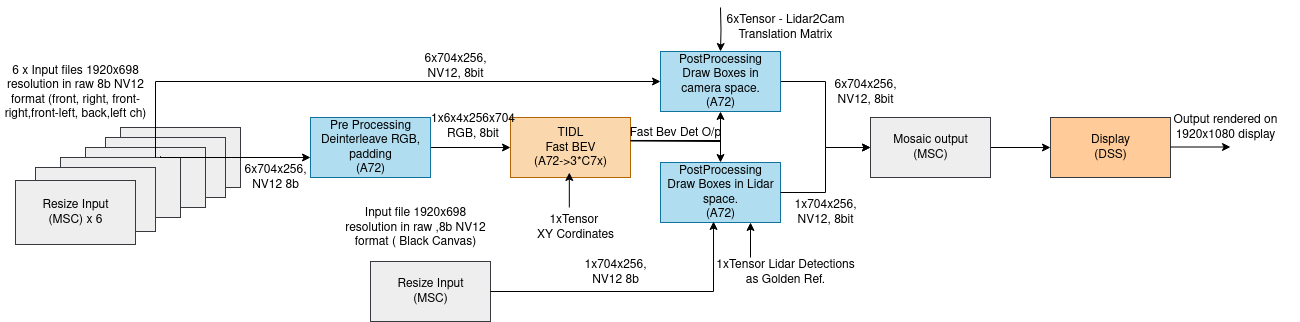

The diagram above was exported from draw.io. Its source (the exported page's mxGraphModel, read from the mxfile embedded in the PNG):
<mxGraphModel dx="2204" dy="808" grid="1" gridSize="10" guides="1" tooltips="1" connect="1" arrows="1" fold="1" page="1" pageScale="1" pageWidth="850" pageHeight="1100" math="0" shadow="0">
  <root>
    <mxCell id="0" />
    <mxCell id="1" parent="0" />
    <mxCell id="OWK-DwcWjH-GITJbaqG9-12" value="Display&lt;br&gt;(DSS)&lt;br&gt;" style="rounded=0;whiteSpace=wrap;html=1;fillColor=#ffcc99;strokeColor=#36393d;" parent="1" vertex="1">
      <mxGeometry x="260" y="230" width="120" height="60" as="geometry" />
    </mxCell>
    <mxCell id="OWK-DwcWjH-GITJbaqG9-13" value="6 x Input files 1920x698 resolution in raw 8b NV12 format (front, right, front-right,front-left, back,left ch)" style="text;html=1;strokeColor=none;fillColor=none;align=center;verticalAlign=middle;whiteSpace=wrap;rounded=0;" parent="1" vertex="1">
      <mxGeometry x="-790" y="140" width="150" height="130" as="geometry" />
    </mxCell>
    <mxCell id="OWK-DwcWjH-GITJbaqG9-14" value="Output rendered on 1920x1080 display" style="text;html=1;strokeColor=none;fillColor=none;align=center;verticalAlign=middle;whiteSpace=wrap;rounded=0;" parent="1" vertex="1">
      <mxGeometry x="360" y="220" width="150" height="40" as="geometry" />
    </mxCell>
    <mxCell id="OWK-DwcWjH-GITJbaqG9-18" value="TIDL&lt;br&gt;Fast BEV&lt;br&gt;(A72-&amp;gt;3*C7x)" style="rounded=0;whiteSpace=wrap;html=1;fillColor=#fad7ac;strokeColor=#b46504;" parent="1" vertex="1">
      <mxGeometry x="-280" y="230" width="120" height="60" as="geometry" />
    </mxCell>
    <mxCell id="OWK-DwcWjH-GITJbaqG9-19" style="edgeStyle=orthogonalEdgeStyle;rounded=0;html=1;exitX=1;exitY=0.5;jettySize=auto;orthogonalLoop=1;entryX=0;entryY=0.5;entryDx=0;entryDy=0;exitDx=0;exitDy=0;" parent="1" source="OWK-DwcWjH-GITJbaqG9-20" target="OWK-DwcWjH-GITJbaqG9-28" edge="1">
      <mxGeometry relative="1" as="geometry">
        <mxPoint x="705" y="514" as="targetPoint" />
      </mxGeometry>
    </mxCell>
    <mxCell id="OWK-DwcWjH-GITJbaqG9-20" value="PostProcessing&lt;br&gt;Draw Boxes in camera space.&lt;br&gt;(A72)" style="rounded=0;whiteSpace=wrap;html=1;fillColor=#b1ddf0;strokeColor=#10739e;" parent="1" vertex="1">
      <mxGeometry x="-130" y="164" width="120" height="60" as="geometry" />
    </mxCell>
    <mxCell id="OWK-DwcWjH-GITJbaqG9-23" style="edgeStyle=orthogonalEdgeStyle;rounded=0;html=1;exitX=1;exitY=0.5;entryX=0;entryY=0.5;jettySize=auto;orthogonalLoop=1;exitDx=0;exitDy=0;entryDx=0;entryDy=0;" parent="1" source="OWK-DwcWjH-GITJbaqG9-24" target="OWK-DwcWjH-GITJbaqG9-18" edge="1">
      <mxGeometry relative="1" as="geometry" />
    </mxCell>
    <mxCell id="OWK-DwcWjH-GITJbaqG9-24" value="Pre Processing&lt;br&gt;Deinterleave RGB, padding&lt;br&gt;(A72)" style="rounded=0;whiteSpace=wrap;html=1;fillColor=#b1ddf0;strokeColor=#10739e;" parent="1" vertex="1">
      <mxGeometry x="-480" y="230" width="120" height="60" as="geometry" />
    </mxCell>
    <mxCell id="OWK-DwcWjH-GITJbaqG9-27" style="edgeStyle=orthogonalEdgeStyle;rounded=0;html=1;entryX=0;entryY=0.5;jettySize=auto;orthogonalLoop=1;entryDx=0;entryDy=0;" parent="1" source="OWK-DwcWjH-GITJbaqG9-28" target="OWK-DwcWjH-GITJbaqG9-12" edge="1">
      <mxGeometry relative="1" as="geometry" />
    </mxCell>
    <mxCell id="OWK-DwcWjH-GITJbaqG9-28" value="Mosaic output&lt;br&gt;(MSC)" style="rounded=0;whiteSpace=wrap;html=1;fillColor=#eeeeee;strokeColor=#36393d;" parent="1" vertex="1">
      <mxGeometry x="80" y="230" width="120" height="60" as="geometry" />
    </mxCell>
    <mxCell id="OWK-DwcWjH-GITJbaqG9-42" value="6x704x256, NV12, 8bit" style="text;html=1;strokeColor=none;fillColor=none;align=center;verticalAlign=middle;whiteSpace=wrap;rounded=0;" parent="1" vertex="1">
      <mxGeometry x="-380" y="164" width="90" height="30" as="geometry" />
    </mxCell>
    <mxCell id="OWK-DwcWjH-GITJbaqG9-43" value="PostProcessing&lt;br&gt;Draw Boxes in Lidar space.&lt;br&gt;(A72)" style="rounded=0;whiteSpace=wrap;html=1;fillColor=#b1ddf0;strokeColor=#10739e;" parent="1" vertex="1">
      <mxGeometry x="-130" y="275" width="120" height="60" as="geometry" />
    </mxCell>
    <mxCell id="OWK-DwcWjH-GITJbaqG9-44" value="Resize Input&lt;br&gt;(MSC)&lt;br&gt;" style="rounded=0;whiteSpace=wrap;html=1;fillColor=#eeeeee;strokeColor=#36393d;" parent="1" vertex="1">
      <mxGeometry x="-670" y="240" width="120" height="60" as="geometry" />
    </mxCell>
    <mxCell id="OWK-DwcWjH-GITJbaqG9-45" value="Resize Input&lt;br&gt;(MSC)&lt;br&gt;" style="rounded=0;whiteSpace=wrap;html=1;fillColor=#eeeeee;strokeColor=#36393d;" parent="1" vertex="1">
      <mxGeometry x="-685" y="250" width="120" height="60" as="geometry" />
    </mxCell>
    <mxCell id="OWK-DwcWjH-GITJbaqG9-46" value="Resize Input&lt;br&gt;(MSC)&lt;br&gt;" style="rounded=0;whiteSpace=wrap;html=1;fillColor=#eeeeee;strokeColor=#36393d;" parent="1" vertex="1">
      <mxGeometry x="-705" y="260" width="120" height="60" as="geometry" />
    </mxCell>
    <mxCell id="OWK-DwcWjH-GITJbaqG9-47" value="Resize Input&lt;br&gt;(MSC)&lt;br&gt;" style="rounded=0;whiteSpace=wrap;html=1;fillColor=#eeeeee;strokeColor=#36393d;" parent="1" vertex="1">
      <mxGeometry x="-730" y="270" width="120" height="60" as="geometry" />
    </mxCell>
    <mxCell id="OWK-DwcWjH-GITJbaqG9-48" value="Resize Input&lt;br&gt;(MSC) x 5" style="rounded=0;whiteSpace=wrap;html=1;fillColor=#eeeeee;strokeColor=#36393d;" parent="1" vertex="1">
      <mxGeometry x="-755" y="280" width="120" height="64" as="geometry" />
    </mxCell>
    <mxCell id="OWK-DwcWjH-GITJbaqG9-57" style="edgeStyle=orthogonalEdgeStyle;rounded=0;html=1;exitX=1;exitY=0.383;entryX=0.5;entryY=0;jettySize=auto;orthogonalLoop=1;entryDx=0;entryDy=0;exitDx=0;exitDy=0;exitPerimeter=0;" parent="1" source="OWK-DwcWjH-GITJbaqG9-18" target="OWK-DwcWjH-GITJbaqG9-43" edge="1">
      <mxGeometry relative="1" as="geometry">
        <mxPoint x="610" y="400" as="sourcePoint" />
        <mxPoint x="755" y="446" as="targetPoint" />
      </mxGeometry>
    </mxCell>
    <mxCell id="OWK-DwcWjH-GITJbaqG9-58" value="&lt;div&gt;1x6x4x256x704 &lt;br&gt;&lt;/div&gt;&lt;div&gt;RGB, 8bit&lt;/div&gt;" style="text;html=1;strokeColor=none;fillColor=none;align=center;verticalAlign=middle;whiteSpace=wrap;rounded=0;" parent="1" vertex="1">
      <mxGeometry x="-380" y="224" width="125" height="30" as="geometry" />
    </mxCell>
    <mxCell id="OWK-DwcWjH-GITJbaqG9-63" style="edgeStyle=orthogonalEdgeStyle;rounded=0;html=1;jettySize=auto;orthogonalLoop=1;" parent="1" edge="1">
      <mxGeometry relative="1" as="geometry">
        <mxPoint x="-630" y="270" as="sourcePoint" />
        <mxPoint x="-480" y="270" as="targetPoint" />
        <Array as="points">
          <mxPoint x="-630" y="269" />
          <mxPoint x="-630" y="270" />
        </Array>
      </mxGeometry>
    </mxCell>
    <mxCell id="OWK-DwcWjH-GITJbaqG9-64" value="6x704x256, NV12 8b" style="text;html=1;strokeColor=none;fillColor=none;align=center;verticalAlign=middle;whiteSpace=wrap;rounded=0;" parent="1" vertex="1">
      <mxGeometry x="-560" y="275" width="90" height="30" as="geometry" />
    </mxCell>
    <mxCell id="OWK-DwcWjH-GITJbaqG9-66" style="edgeStyle=orthogonalEdgeStyle;rounded=0;html=1;jettySize=auto;orthogonalLoop=1;entryX=0.5;entryY=1;entryDx=0;entryDy=0;" parent="1" target="OWK-DwcWjH-GITJbaqG9-20" edge="1">
      <mxGeometry relative="1" as="geometry">
        <mxPoint x="-160" y="253.48" as="sourcePoint" />
        <mxPoint x="-70" y="230" as="targetPoint" />
      </mxGeometry>
    </mxCell>
    <mxCell id="OWK-DwcWjH-GITJbaqG9-70" style="edgeStyle=orthogonalEdgeStyle;rounded=0;html=1;exitX=1;exitY=0.5;jettySize=auto;orthogonalLoop=1;entryX=0;entryY=0.5;entryDx=0;entryDy=0;exitDx=0;exitDy=0;" parent="1" source="OWK-DwcWjH-GITJbaqG9-43" target="OWK-DwcWjH-GITJbaqG9-28" edge="1">
      <mxGeometry relative="1" as="geometry">
        <mxPoint x="190" y="326" as="targetPoint" />
        <mxPoint x="70" y="300" as="sourcePoint" />
      </mxGeometry>
    </mxCell>
    <mxCell id="OWK-DwcWjH-GITJbaqG9-73" style="edgeStyle=orthogonalEdgeStyle;rounded=0;html=1;entryX=0;entryY=0.5;jettySize=auto;orthogonalLoop=1;entryDx=0;entryDy=0;" parent="1" edge="1">
      <mxGeometry relative="1" as="geometry">
        <mxPoint x="380" y="259.5" as="sourcePoint" />
        <mxPoint x="440" y="259.5" as="targetPoint" />
      </mxGeometry>
    </mxCell>
    <mxCell id="OWK-DwcWjH-GITJbaqG9-74" value="Fast Bev Det O/p" style="text;html=1;strokeColor=none;fillColor=none;align=center;verticalAlign=middle;whiteSpace=wrap;rounded=0;" parent="1" vertex="1">
      <mxGeometry x="-180" y="230" width="130" height="30" as="geometry" />
    </mxCell>
    <mxCell id="OWK-DwcWjH-GITJbaqG9-75" value="6x704x256, NV12, 8bit" style="text;html=1;strokeColor=none;fillColor=none;align=center;verticalAlign=middle;whiteSpace=wrap;rounded=0;" parent="1" vertex="1">
      <mxGeometry x="30" y="190" width="90" height="30" as="geometry" />
    </mxCell>
    <mxCell id="OWK-DwcWjH-GITJbaqG9-76" value="1x704x256, NV12, 8bit" style="text;html=1;strokeColor=none;fillColor=none;align=center;verticalAlign=middle;whiteSpace=wrap;rounded=0;" parent="1" vertex="1">
      <mxGeometry x="-10" y="310" width="90" height="30" as="geometry" />
    </mxCell>
    <mxCell id="OWK-DwcWjH-GITJbaqG9-77" value="Resize Input&lt;br&gt;(MSC)&lt;br&gt;" style="rounded=0;whiteSpace=wrap;html=1;fillColor=#eeeeee;strokeColor=#36393d;" parent="1" vertex="1">
      <mxGeometry x="-420" y="374" width="120" height="60" as="geometry" />
    </mxCell>
    <mxCell id="OWK-DwcWjH-GITJbaqG9-78" style="edgeStyle=orthogonalEdgeStyle;rounded=0;html=1;exitX=1;exitY=0.5;entryX=0.442;entryY=0.983;jettySize=auto;orthogonalLoop=1;entryDx=0;entryDy=0;exitDx=0;exitDy=0;entryPerimeter=0;" parent="1" source="OWK-DwcWjH-GITJbaqG9-77" target="OWK-DwcWjH-GITJbaqG9-43" edge="1">
      <mxGeometry relative="1" as="geometry">
        <mxPoint x="-150" y="420" as="sourcePoint" />
        <mxPoint x="-60" y="442" as="targetPoint" />
      </mxGeometry>
    </mxCell>
    <mxCell id="OWK-DwcWjH-GITJbaqG9-79" value="Input file 1920x698 resolution in raw ,8b NV12 format ( Black Canvas)" style="text;html=1;strokeColor=none;fillColor=none;align=center;verticalAlign=middle;whiteSpace=wrap;rounded=0;" parent="1" vertex="1">
      <mxGeometry x="-450" y="320" width="150" height="40" as="geometry" />
    </mxCell>
    <mxCell id="OWK-DwcWjH-GITJbaqG9-80" value="1x704x256, NV12 8b" style="text;html=1;strokeColor=none;fillColor=none;align=center;verticalAlign=middle;whiteSpace=wrap;rounded=0;" parent="1" vertex="1">
      <mxGeometry x="-220" y="370" width="90" height="30" as="geometry" />
    </mxCell>
    <mxCell id="OWK-DwcWjH-GITJbaqG9-81" style="edgeStyle=orthogonalEdgeStyle;rounded=0;html=1;entryX=0.75;entryY=1;jettySize=auto;orthogonalLoop=1;entryDx=0;entryDy=0;" parent="1" target="OWK-DwcWjH-GITJbaqG9-43" edge="1">
      <mxGeometry relative="1" as="geometry">
        <mxPoint x="-40" y="370" as="sourcePoint" />
        <mxPoint x="163" y="510" as="targetPoint" />
      </mxGeometry>
    </mxCell>
    <mxCell id="OWK-DwcWjH-GITJbaqG9-82" value="&lt;div&gt;1xTensor Lidar Detections&lt;/div&gt;&lt;div&gt;as Golden Ref. &lt;/div&gt;" style="text;html=1;strokeColor=none;fillColor=none;align=center;verticalAlign=middle;whiteSpace=wrap;rounded=0;" parent="1" vertex="1">
      <mxGeometry x="-80" y="365" width="150" height="40" as="geometry" />
    </mxCell>
    <mxCell id="OWK-DwcWjH-GITJbaqG9-84" style="edgeStyle=orthogonalEdgeStyle;rounded=0;html=1;jettySize=auto;orthogonalLoop=1;" parent="1" target="OWK-DwcWjH-GITJbaqG9-20" edge="1">
      <mxGeometry relative="1" as="geometry">
        <mxPoint x="-70" y="120" as="sourcePoint" />
        <mxPoint x="-70" y="160" as="targetPoint" />
        <Array as="points" />
      </mxGeometry>
    </mxCell>
    <mxCell id="OWK-DwcWjH-GITJbaqG9-85" value="&lt;div&gt;6xTensor - Lidar2Cam Translation Matrix&lt;/div&gt;" style="text;html=1;strokeColor=none;fillColor=none;align=center;verticalAlign=middle;whiteSpace=wrap;rounded=0;" parent="1" vertex="1">
      <mxGeometry x="-80" y="120" width="150" height="40" as="geometry" />
    </mxCell>
    <mxCell id="OWK-DwcWjH-GITJbaqG9-87" style="edgeStyle=orthogonalEdgeStyle;rounded=0;html=1;entryX=0.75;entryY=1;jettySize=auto;orthogonalLoop=1;entryDx=0;entryDy=0;" parent="1" edge="1">
      <mxGeometry relative="1" as="geometry">
        <mxPoint x="-221.18" y="320" as="sourcePoint" />
        <mxPoint x="-221.18" y="285" as="targetPoint" />
      </mxGeometry>
    </mxCell>
    <mxCell id="OWK-DwcWjH-GITJbaqG9-88" value="&lt;div&gt;1xTensor&amp;nbsp;&lt;/div&gt;&lt;div&gt;XY Cordinates&lt;/div&gt;" style="text;html=1;strokeColor=none;fillColor=none;align=center;verticalAlign=middle;whiteSpace=wrap;rounded=0;" parent="1" vertex="1">
      <mxGeometry x="-290" y="320" width="150" height="40" as="geometry" />
    </mxCell>
    <mxCell id="wxS0v5uKWxgieiUYrqo0-2" style="edgeStyle=orthogonalEdgeStyle;rounded=0;html=1;jettySize=auto;orthogonalLoop=1;entryX=0;entryY=0.5;entryDx=0;entryDy=0;" edge="1" parent="1" target="OWK-DwcWjH-GITJbaqG9-20">
      <mxGeometry relative="1" as="geometry">
        <mxPoint x="-635" y="270" as="sourcePoint" />
        <mxPoint x="-480" y="199.5" as="targetPoint" />
        <Array as="points">
          <mxPoint x="-635" y="194" />
        </Array>
      </mxGeometry>
    </mxCell>
    <mxCell id="wxS0v5uKWxgieiUYrqo0-3" value="Resize Input&lt;br&gt;(MSC) x 6" style="rounded=0;whiteSpace=wrap;html=1;fillColor=#eeeeee;strokeColor=#36393d;" vertex="1" parent="1">
      <mxGeometry x="-775" y="293" width="120" height="64" as="geometry" />
    </mxCell>
  </root>
</mxGraphModel>